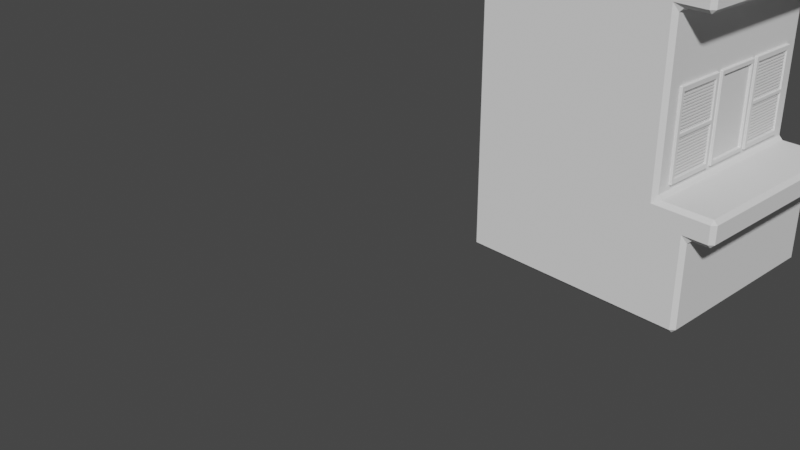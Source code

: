 # Source: villa.blend  (saved by Blender 2.93.21; exported with 4.5.12 LTS)
import bpy
from mathutils import Matrix  # noqa: F401  (used for matrix-valued properties, if any)

bpy.ops.wm.read_factory_settings(use_empty=True)
scene = bpy.context.scene
scene.name = 'Scene'

# ---- collections
col_collection = bpy.data.collections.new('Collection'); scene.collection.children.link(col_collection)

# ---- world
world_world = bpy.data.worlds.new('World'); scene.world = world_world
world_world.use_nodes = True; world_world.node_tree.nodes.clear()
_N = world_world.node_tree.nodes; _L = world_world.node_tree.links
n0 = _N.new('ShaderNodeOutputWorld'); n0.name = 'World Output'; n0.location = (300, 300)
n1 = _N.new('ShaderNodeBackground'); n1.name = 'Background'; n1.location = (10, 300)
n1.inputs[0].default_value = (0.05088, 0.05088, 0.05088, 1.0)
_L.new(n1.outputs[0], n0.inputs[0])
n0.is_active_output = True
world_world.color = (0.05088, 0.05088, 0.05088)
world_world.use_sun_shadow = False
world_world.sun_shadow_jitter_overblur = 0.0

# ---- cameras
cam_camera = bpy.data.cameras.new('Camera')
cam_camera.clip_end = 100.0
cam_camera.ortho_scale = 7.314

# ---- meshes
me_cube_002 = bpy.data.meshes.new('Cube.002')
me_cube_002.from_pydata([(-1.0, -1.0, -1.0), (-1.0, -1.0, 1.772), (-1.0, 1.0, -1.0), (-1.0, 1.0, 1.772), (1.0, -1.0, -1.0), (1.0, -1.0, 1.772), (1.0, 1.0, -1.0), (1.0, 1.0, 1.772), (-1.0, -1.0, 2.09), (-1.0, 1.0, 2.09), (1.0, -1.0, 2.09), (1.0, 1.0, 2.09), (-1.0, -1.0, 3.964), (-1.0, 1.0, 3.964), (1.0, -1.0, 3.964), (1.0, 1.0, 3.964), (-1.0, -1.0, 4.319), (-1.0, 1.0, 4.319), (1.0, -1.0, 4.319), (1.0, 1.0, 4.319), (-1.0, -1.0, 6.266), (-1.0, 1.0, 6.266), (1.0, -1.0, 6.266), (1.0, 1.0, 6.266), (-1.0, -1.0, 6.548), (-1.0, 1.0, 6.548), (1.0, -1.0, 6.548), (1.0, 1.0, 6.548), (-1.0, -1.0, 8.584), (-1.0, 1.0, 8.584), (1.0, -1.0, 8.584), (1.0, 1.0, 8.584), (-1.0, -1.0, 0.1607), (-1.0, 1.0, 0.1607), (1.0, 1.0, 0.1607), (1.0, -1.0, 0.1607), (-1.0, 1.0, -0.09393), (1.0, 1.0, -0.09393), (1.0, -1.0, -0.09393), (-1.0, -1.0, -0.09393), (1.32, 1.0, -0.09393), (1.32, 1.0, -1.0), (1.32, -1.0, -1.0), (1.32, 1.0, 1.772), (1.32, -1.0, 1.772), (1.32, -1.0, -0.09393), (1.32, 1.0, 2.09), (1.32, -1.0, 2.09), (1.32, 1.0, 3.964), (1.32, -1.0, 3.964), (1.32, 1.0, 4.319), (1.32, -1.0, 4.319), (1.32, 1.0, 6.266), (1.32, -1.0, 6.266), (1.32, 1.0, 6.548), (1.32, -1.0, 6.548), (1.32, 1.0, 0.1607), (1.32, -1.0, 0.1607), (1.572, 1.0, 0.1607), (1.572, -1.0, 0.1607), (1.572, 1.0, -0.09393), (1.572, -1.0, -0.09393)], [], [(32, 1, 3, 33), (33, 3, 7, 34), (34, 7, 5, 35), (35, 5, 1, 32), (2, 6, 4, 0), (38, 4, 42, 45), (8, 10, 14, 12), (3, 1, 8, 9), (1, 5, 10, 8), (7, 3, 9, 11), (15, 13, 17, 19), (11, 9, 13, 15), (10, 11, 15, 14), (9, 8, 12, 13), (18, 19, 23, 22), (7, 11, 46, 43), (13, 12, 16, 17), (12, 14, 18, 16), (20, 22, 26, 24), (17, 16, 20, 21), (16, 18, 22, 20), (19, 17, 21, 23), (26, 27, 31, 30), (23, 21, 25, 27), (22, 23, 52, 53), (21, 20, 24, 25), (31, 29, 28, 30), (25, 24, 28, 29), (24, 26, 30, 28), (27, 25, 29, 31), (38, 35, 32, 39), (5, 7, 43, 44), (36, 33, 34, 37), (39, 32, 33, 36), (0, 39, 36, 2), (2, 36, 37, 6), (19, 18, 51, 50), (4, 38, 39, 0), (44, 43, 46, 47), (49, 48, 50, 51), (53, 52, 54, 55), (56, 57, 59, 58), (41, 40, 45, 42), (27, 26, 55, 54), (10, 5, 44, 47), (37, 34, 56, 40), (35, 38, 45, 57), (15, 19, 50, 48), (26, 22, 53, 55), (18, 14, 49, 51), (34, 35, 57, 56), (6, 37, 40, 41), (23, 27, 54, 52), (11, 10, 47, 46), (4, 6, 41, 42), (14, 15, 48, 49), (60, 58, 59, 61), (45, 40, 60, 61), (40, 56, 58, 60), (57, 45, 61, 59)])
_uv = me_cube_002.uv_layers.new(name='UVMap')
_uv.uv.foreach_set('vector', [0.4797, 0.0, 0.625, 0.0, 0.625, 0.25, 0.4797, 0.25, 0.4797, 0.25, 0.625, 0.25, 0.625, 0.5, 0.4797, 0.5, 0.4797, 0.5, 0.625, 0.5, 0.625, 0.75, 0.4797, 0.75, 0.4797, 0.75, 0.625, 0.75, 0.625, 1.0, 0.4797, 1.0, 0.125, 0.5, 0.375, 0.5, 0.375, 0.75, 0.125, 0.75, 0.4567, 0.75, 0.375, 0.75, 0.375, 0.75, 0.4567, 0.75, 0.625, 1.0, 0.625, 0.75, 0.625, 0.75, 0.625, 1.0, 0.625, 0.25, 0.625, 0.0, 0.625, 0.0, 0.625, 0.25, 0.625, 1.0, 0.625, 0.75, 0.625, 0.75, 0.625, 1.0, 0.625, 0.5, 0.625, 0.25, 0.625, 0.25, 0.625, 0.5, 0.625, 0.5, 0.625, 0.25, 0.625, 0.25, 0.625, 0.5, 0.625, 0.5, 0.625, 0.25, 0.625, 0.25, 0.625, 0.5, 0.625, 0.75, 0.625, 0.5, 0.625, 0.5, 0.625, 0.75, 0.625, 0.25, 0.625, 0.0, 0.625, 0.0, 0.625, 0.25, 0.625, 0.75, 0.625, 0.5, 0.625, 0.5, 0.625, 0.75, 0.625, 0.5, 0.625, 0.5, 0.625, 0.5, 0.625, 0.5, 0.625, 0.25, 0.625, 0.0, 0.625, 0.0, 0.625, 0.25, 0.625, 1.0, 0.625, 0.75, 0.625, 0.75, 0.625, 1.0, 0.625, 1.0, 0.625, 0.75, 0.625, 0.75, 0.625, 1.0, 0.625, 0.25, 0.625, 0.0, 0.625, 0.0, 0.625, 0.25, 0.625, 1.0, 0.625, 0.75, 0.625, 0.75, 0.625, 1.0, 0.625, 0.5, 0.625, 0.25, 0.625, 0.25, 0.625, 0.5, 0.625, 0.75, 0.625, 0.5, 0.625, 0.5, 0.625, 0.75, 0.625, 0.5, 0.625, 0.25, 0.625, 0.25, 0.625, 0.5, 0.625, 0.75, 0.625, 0.5, 0.625, 0.5, 0.625, 0.75, 0.625, 0.25, 0.625, 0.0, 0.625, 0.0, 0.625, 0.25, 0.625, 0.5, 0.875, 0.5, 0.875, 0.75, 0.625, 0.75, 0.625, 0.25, 0.625, 0.0, 0.625, 0.0, 0.625, 0.25, 0.625, 1.0, 0.625, 0.75, 0.625, 0.75, 0.625, 1.0, 0.625, 0.5, 0.625, 0.25, 0.625, 0.25, 0.625, 0.5, 0.4567, 0.75, 0.4797, 0.75, 0.4797, 1.0, 0.4567, 1.0, 0.625, 0.75, 0.625, 0.5, 0.625, 0.5, 0.625, 0.75, 0.4567, 0.25, 0.4797, 0.25, 0.4797, 0.5, 0.4567, 0.5, 0.4567, 0.0, 0.4797, 0.0, 0.4797, 0.25, 0.4567, 0.25, 0.375, 0.0, 0.4567, 0.0, 0.4567, 0.25, 0.375, 0.25, 0.375, 0.25, 0.4567, 0.25, 0.4567, 0.5, 0.375, 0.5, 0.625, 0.5, 0.625, 0.75, 0.625, 0.75, 0.625, 0.5, 0.375, 0.75, 0.4567, 0.75, 0.4567, 1.0, 0.375, 1.0, 0.625, 0.75, 0.625, 0.5, 0.625, 0.5, 0.625, 0.75, 0.625, 0.75, 0.625, 0.5, 0.625, 0.5, 0.625, 0.75, 0.625, 0.75, 0.625, 0.5, 0.625, 0.5, 0.625, 0.75, 0.4797, 0.5, 0.4797, 0.75, 0.4797, 0.75, 0.4797, 0.5, 0.375, 0.5, 0.4567, 0.5, 0.4567, 0.75, 0.375, 0.75, 0.625, 0.5, 0.625, 0.75, 0.625, 0.75, 0.625, 0.5, 0.625, 0.75, 0.625, 0.75, 0.625, 0.75, 0.625, 0.75, 0.4567, 0.5, 0.4797, 0.5, 0.4797, 0.5, 0.4567, 0.5, 0.4797, 0.75, 0.4567, 0.75, 0.4567, 0.75, 0.4797, 0.75, 0.625, 0.5, 0.625, 0.5, 0.625, 0.5, 0.625, 0.5, 0.625, 0.75, 0.625, 0.75, 0.625, 0.75, 0.625, 0.75, 0.625, 0.75, 0.625, 0.75, 0.625, 0.75, 0.625, 0.75, 0.4797, 0.5, 0.4797, 0.75, 0.4797, 0.75, 0.4797, 0.5, 0.375, 0.5, 0.4567, 0.5, 0.4567, 0.5, 0.375, 0.5, 0.625, 0.5, 0.625, 0.5, 0.625, 0.5, 0.625, 0.5, 0.625, 0.5, 0.625, 0.75, 0.625, 0.75, 0.625, 0.5, 0.375, 0.75, 0.375, 0.5, 0.375, 0.5, 0.375, 0.75, 0.625, 0.75, 0.625, 0.5, 0.625, 0.5, 0.625, 0.75, 0.4567, 0.5, 0.4797, 0.5, 0.4797, 0.75, 0.4567, 0.75, 0.4567, 0.75, 0.4567, 0.5, 0.4567, 0.5, 0.4567, 0.75, 0.4567, 0.5, 0.4797, 0.5, 0.4797, 0.5, 0.4567, 0.5, 0.4797, 0.75, 0.4567, 0.75, 0.4567, 0.75, 0.4797, 0.75])
me_cube_002.use_remesh_fix_poles = True
me_cube_002.use_remesh_preserve_attributes = False
me_cube_002.update()
me_plane_001 = bpy.data.meshes.new('Plane.001')
me_plane_001.from_pydata([(-1.066, -0.7308, -0.004682), (0.7443, -0.7308, -0.004682), (-1.066, 0.8734, -0.004682), (0.7443, 0.8734, -0.004682), (-0.954, 0.7612, -0.004682), (-0.954, -0.6186, -0.004682), (0.6321, -0.6186, -0.004682), (0.6321, 0.7612, -0.004682), (-0.2066, -0.6186, -0.004682), (-0.2066, 0.7612, -0.004682), (-0.213, -0.7308, -0.004682), (-0.213, 0.8734, -0.004682), (-0.1241, -0.6186, -0.004682), (-0.1188, -0.7308, -0.004682), (-0.1241, 0.7612, -0.004682), (-0.1188, 0.8734, -0.004682), (-0.954, 0.7612, -0.07006), (-0.954, -0.6186, -0.07006), (-0.1241, -0.6186, -0.07006), (0.6321, -0.6186, -0.07006), (0.6321, 0.7612, -0.07006), (-0.2066, 0.7612, -0.07006), (-0.2066, -0.6186, -0.07006), (-0.1241, 0.7612, -0.07006), (-1.066, -0.7308, -0.09512), (0.7443, -0.7308, -0.09512), (-1.066, 0.8734, -0.09512), (0.7443, 0.8734, -0.09512), (-0.213, -0.7308, -0.09512), (-0.213, 0.8734, -0.09512), (-0.1188, -0.7308, -0.09512), (-0.1188, 0.8734, -0.09512)], [], [(8, 9, 21, 22), (5, 4, 2, 0), (8, 5, 0, 10), (7, 6, 1, 3), (14, 7, 3, 15), (4, 9, 11, 2), (12, 8, 10, 13), (4, 5, 17, 16), (6, 12, 13, 1), (9, 14, 15, 11), (8, 12, 14, 9), (18, 19, 20, 23), (17, 22, 21, 16), (14, 12, 18, 23), (9, 4, 16, 21), (5, 8, 22, 17), (12, 6, 19, 18), (7, 14, 23, 20), (6, 7, 20, 19), (15, 3, 27, 31), (13, 10, 28, 30), (2, 11, 29, 26), (1, 13, 30, 25), (10, 0, 24, 28), (3, 1, 25, 27), (11, 15, 31, 29), (0, 2, 26, 24), (26, 29, 31, 27, 25, 30, 28, 24)])
_uv = me_plane_001.uv_layers.new(name='UVMap')
_uv.uv.foreach_set('vector', [0.4748, 0.06995, 0.4748, 0.9301, 0.4748, 0.9301, 0.4748, 0.06995, 0.06198, 0.06995, 0.06198, 0.9301, 0.0, 1.0, 0.0, 0.0, 0.4748, 0.06995, 0.06198, 0.06995, 0.0, 0.0, 0.4712, 0.0, 0.938, 0.9301, 0.938, 0.06995, 1.0, 0.0, 1.0, 1.0, 0.5204, 0.9301, 0.938, 0.9301, 1.0, 1.0, 0.5233, 1.0, 0.06198, 0.9301, 0.4748, 0.9301, 0.4712, 1.0, 0.0, 1.0, 0.5204, 0.06995, 0.4748, 0.06995, 0.4712, 0.0, 0.5233, 0.0, 0.06198, 0.9301, 0.06198, 0.06995, 0.06198, 0.06995, 0.06198, 0.9301, 0.938, 0.06995, 0.5204, 0.06995, 0.5233, 0.0, 1.0, 0.0, 0.4748, 0.9301, 0.5204, 0.9301, 0.5233, 1.0, 0.4712, 1.0, 0.4748, 0.06995, 0.5204, 0.06995, 0.5204, 0.9301, 0.4748, 0.9301, 0.5204, 0.06995, 0.938, 0.06995, 0.938, 0.9301, 0.5204, 0.9301, 0.06198, 0.06995, 0.4748, 0.06995, 0.4748, 0.9301, 0.06198, 0.9301, 0.5204, 0.9301, 0.5204, 0.06995, 0.5204, 0.06995, 0.5204, 0.9301, 0.4748, 0.9301, 0.06198, 0.9301, 0.06198, 0.9301, 0.4748, 0.9301, 0.06198, 0.06995, 0.4748, 0.06995, 0.4748, 0.06995, 0.06198, 0.06995, 0.5204, 0.06995, 0.938, 0.06995, 0.938, 0.06995, 0.5204, 0.06995, 0.938, 0.9301, 0.5204, 0.9301, 0.5204, 0.9301, 0.938, 0.9301, 0.938, 0.06995, 0.938, 0.9301, 0.938, 0.9301, 0.938, 0.06995, 0.5233, 1.0, 1.0, 1.0, 1.0, 1.0, 0.5233, 1.0, 0.5233, 0.0, 0.4712, 0.0, 0.4712, 0.0, 0.5233, 0.0, 0.0, 1.0, 0.4712, 1.0, 0.4712, 1.0, 0.0, 1.0, 1.0, 0.0, 0.5233, 0.0, 0.5233, 0.0, 1.0, 0.0, 0.4712, 0.0, 0.0, 0.0, 0.0, 0.0, 0.4712, 0.0, 1.0, 1.0, 1.0, 0.0, 1.0, 0.0, 1.0, 1.0, 0.4712, 1.0, 0.5233, 1.0, 0.5233, 1.0, 0.4712, 1.0, 0.0, 0.0, 0.0, 1.0, 0.0, 1.0, 0.0, 0.0, 0.0, 1.0, 0.4712, 1.0, 0.5233, 1.0, 1.0, 1.0, 1.0, 0.0, 0.5233, 0.0, 0.4712, 0.0, 0.0, 0.0])
me_plane_001.use_remesh_fix_poles = True
me_plane_001.use_remesh_preserve_attributes = False
me_plane_001.update()
me_cube_006 = bpy.data.meshes.new('Cube.006')
me_cube_006.from_pydata([(-1.0, -1.0, -50.0), (-1.0, -1.0, -48.0), (-1.0, 1.0, -50.0), (-1.0, 1.0, -48.0), (1.0, -1.0, -50.0), (1.0, -1.0, -48.0), (1.0, 1.0, -50.0), (1.0, 1.0, -48.0)], [], [(0, 1, 3, 2), (2, 3, 7, 6), (6, 7, 5, 4), (4, 5, 1, 0), (2, 6, 4, 0), (7, 3, 1, 5)])
_uv = me_cube_006.uv_layers.new(name='UVMap')
_uv.uv.foreach_set('vector', [0.375, 0.0, 0.625, 0.0, 0.625, 0.25, 0.375, 0.25, 0.375, 0.25, 0.625, 0.25, 0.625, 0.5, 0.375, 0.5, 0.375, 0.5, 0.625, 0.5, 0.625, 0.75, 0.375, 0.75, 0.375, 0.75, 0.625, 0.75, 0.625, 1.0, 0.375, 1.0, 0.125, 0.5, 0.375, 0.5, 0.375, 0.75, 0.125, 0.75, 0.625, 0.5, 0.875, 0.5, 0.875, 0.75, 0.625, 0.75])
me_cube_006.use_remesh_fix_poles = True
me_cube_006.use_remesh_preserve_attributes = False
me_cube_006.update()
me_plane_002 = bpy.data.meshes.new('Plane.002')
me_plane_002.from_pydata([(-0.972, 1.228, -0.004682), (0.6501, 1.228, -0.004682), (-1.066, 1.134, -0.09512), (0.7443, 1.134, -0.09512), (-0.972, 2.519, -0.004682), (0.6501, 2.519, -0.004682), (-1.066, 2.613, -0.09512), (0.7443, 2.613, -0.09512), (0.7443, 1.134, -0.004682), (-1.066, 1.134, -0.004682), (0.7443, 2.613, -0.004682), (-1.066, 2.613, -0.004682), (0.6501, 1.228, -0.05379), (-0.972, 1.228, -0.05379), (0.6501, 2.519, -0.05379), (-0.972, 2.519, -0.05379)], [], [(2, 3, 8, 9), (1, 5, 14, 12), (8, 3, 7, 10), (2, 6, 7, 3), (2, 9, 11, 6), (11, 10, 7, 6), (1, 0, 9, 8), (4, 5, 10, 11), (5, 1, 8, 10), (0, 4, 11, 9), (13, 12, 14, 15), (0, 1, 12, 13), (4, 0, 13, 15), (5, 4, 15, 14)])
_uv = me_plane_002.uv_layers.new(name='UVMap')
_uv.uv.foreach_set('vector', [0.0, 1.0, 1.0, 1.0, 1.0, 1.0, 0.0, 1.0, 0.948, 1.0, 0.948, 1.0, 0.948, 1.0, 0.948, 1.0, 1.0, 1.0, 1.0, 1.0, 1.0, 1.0, 1.0, 1.0, 0.0, 1.0, 0.0, 1.0, 1.0, 1.0, 1.0, 1.0, 0.0, 1.0, 0.0, 1.0, 0.0, 1.0, 0.0, 1.0, 0.0, 1.0, 1.0, 1.0, 1.0, 1.0, 0.0, 1.0, 0.948, 1.0, 0.052, 1.0, 0.0, 1.0, 1.0, 1.0, 0.052, 1.0, 0.948, 1.0, 1.0, 1.0, 0.0, 1.0, 0.948, 1.0, 0.948, 1.0, 1.0, 1.0, 1.0, 1.0, 0.052, 1.0, 0.052, 1.0, 0.0, 1.0, 0.0, 1.0, 0.052, 1.0, 0.948, 1.0, 0.948, 1.0, 0.052, 1.0, 0.052, 1.0, 0.948, 1.0, 0.948, 1.0, 0.052, 1.0, 0.052, 1.0, 0.052, 1.0, 0.052, 1.0, 0.052, 1.0, 0.948, 1.0, 0.052, 1.0, 0.052, 1.0, 0.948, 1.0])
me_plane_002.use_remesh_fix_poles = True
me_plane_002.use_remesh_preserve_attributes = False
me_plane_002.update()
me_plane_004 = bpy.data.meshes.new('Plane.004')
me_plane_004.from_pydata([(-1.066, -0.7308, -0.004682), (0.7443, -0.7308, -0.004682), (-1.066, 0.8734, -0.004682), (0.7443, 0.8734, -0.004682), (-0.954, 0.7612, -0.004682), (-0.954, -0.6186, -0.004682), (0.6321, -0.6186, -0.004682), (0.6321, 0.7612, -0.004682), (-0.2066, -0.6186, -0.004682), (-0.2066, 0.7612, -0.004682), (-0.213, -0.7308, -0.004682), (-0.213, 0.8734, -0.004682), (-0.1241, -0.6186, -0.004682), (-0.1188, -0.7308, -0.004682), (-0.1241, 0.7612, -0.004682), (-0.1188, 0.8734, -0.004682), (-0.954, 0.7612, -0.07006), (-0.954, -0.6186, -0.07006), (-0.1241, -0.6186, -0.07006), (0.6321, -0.6186, -0.07006), (0.6321, 0.7612, -0.07006), (-0.2066, 0.7612, -0.07006), (-0.2066, -0.6186, -0.07006), (-0.1241, 0.7612, -0.07006), (-1.066, -0.7308, -0.09512), (0.7443, -0.7308, -0.09512), (-1.066, 0.8734, -0.09512), (0.7443, 0.8734, -0.09512), (-0.213, -0.7308, -0.09512), (-0.213, 0.8734, -0.09512), (-0.1188, -0.7308, -0.09512), (-0.1188, 0.8734, -0.09512)], [], [(8, 9, 21, 22), (5, 4, 2, 0), (8, 5, 0, 10), (7, 6, 1, 3), (14, 7, 3, 15), (4, 9, 11, 2), (12, 8, 10, 13), (4, 5, 17, 16), (6, 12, 13, 1), (9, 14, 15, 11), (8, 12, 14, 9), (18, 19, 20, 23), (17, 22, 21, 16), (14, 12, 18, 23), (9, 4, 16, 21), (5, 8, 22, 17), (12, 6, 19, 18), (7, 14, 23, 20), (6, 7, 20, 19), (15, 3, 27, 31), (13, 10, 28, 30), (2, 11, 29, 26), (1, 13, 30, 25), (10, 0, 24, 28), (3, 1, 25, 27), (11, 15, 31, 29), (0, 2, 26, 24), (26, 29, 31, 27, 25, 30, 28, 24)])
_uv = me_plane_004.uv_layers.new(name='UVMap')
_uv.uv.foreach_set('vector', [0.4748, 0.06995, 0.4748, 0.9301, 0.4748, 0.9301, 0.4748, 0.06995, 0.06198, 0.06995, 0.06198, 0.9301, 0.0, 1.0, 0.0, 0.0, 0.4748, 0.06995, 0.06198, 0.06995, 0.0, 0.0, 0.4712, 0.0, 0.938, 0.9301, 0.938, 0.06995, 1.0, 0.0, 1.0, 1.0, 0.5204, 0.9301, 0.938, 0.9301, 1.0, 1.0, 0.5233, 1.0, 0.06198, 0.9301, 0.4748, 0.9301, 0.4712, 1.0, 0.0, 1.0, 0.5204, 0.06995, 0.4748, 0.06995, 0.4712, 0.0, 0.5233, 0.0, 0.06198, 0.9301, 0.06198, 0.06995, 0.06198, 0.06995, 0.06198, 0.9301, 0.938, 0.06995, 0.5204, 0.06995, 0.5233, 0.0, 1.0, 0.0, 0.4748, 0.9301, 0.5204, 0.9301, 0.5233, 1.0, 0.4712, 1.0, 0.4748, 0.06995, 0.5204, 0.06995, 0.5204, 0.9301, 0.4748, 0.9301, 0.5204, 0.06995, 0.938, 0.06995, 0.938, 0.9301, 0.5204, 0.9301, 0.06198, 0.06995, 0.4748, 0.06995, 0.4748, 0.9301, 0.06198, 0.9301, 0.5204, 0.9301, 0.5204, 0.06995, 0.5204, 0.06995, 0.5204, 0.9301, 0.4748, 0.9301, 0.06198, 0.9301, 0.06198, 0.9301, 0.4748, 0.9301, 0.06198, 0.06995, 0.4748, 0.06995, 0.4748, 0.06995, 0.06198, 0.06995, 0.5204, 0.06995, 0.938, 0.06995, 0.938, 0.06995, 0.5204, 0.06995, 0.938, 0.9301, 0.5204, 0.9301, 0.5204, 0.9301, 0.938, 0.9301, 0.938, 0.06995, 0.938, 0.9301, 0.938, 0.9301, 0.938, 0.06995, 0.5233, 1.0, 1.0, 1.0, 1.0, 1.0, 0.5233, 1.0, 0.5233, 0.0, 0.4712, 0.0, 0.4712, 0.0, 0.5233, 0.0, 0.0, 1.0, 0.4712, 1.0, 0.4712, 1.0, 0.0, 1.0, 1.0, 0.0, 0.5233, 0.0, 0.5233, 0.0, 1.0, 0.0, 0.4712, 0.0, 0.0, 0.0, 0.0, 0.0, 0.4712, 0.0, 1.0, 1.0, 1.0, 0.0, 1.0, 0.0, 1.0, 1.0, 0.4712, 1.0, 0.5233, 1.0, 0.5233, 1.0, 0.4712, 1.0, 0.0, 0.0, 0.0, 1.0, 0.0, 1.0, 0.0, 0.0, 0.0, 1.0, 0.4712, 1.0, 0.5233, 1.0, 1.0, 1.0, 1.0, 0.0, 0.5233, 0.0, 0.4712, 0.0, 0.0, 0.0])
me_plane_004.use_remesh_fix_poles = True
me_plane_004.use_remesh_preserve_attributes = False
me_plane_004.update()
me_cube_008 = bpy.data.meshes.new('Cube.008')
me_cube_008.from_pydata([(-1.0, -1.0, -50.0), (-1.0, -1.0, -48.0), (-1.0, 1.0, -50.0), (-1.0, 1.0, -48.0), (1.0, -1.0, -50.0), (1.0, -1.0, -48.0), (1.0, 1.0, -50.0), (1.0, 1.0, -48.0)], [], [(0, 1, 3, 2), (2, 3, 7, 6), (6, 7, 5, 4), (4, 5, 1, 0), (2, 6, 4, 0), (7, 3, 1, 5)])
_uv = me_cube_008.uv_layers.new(name='UVMap')
_uv.uv.foreach_set('vector', [0.375, 0.0, 0.625, 0.0, 0.625, 0.25, 0.375, 0.25, 0.375, 0.25, 0.625, 0.25, 0.625, 0.5, 0.375, 0.5, 0.375, 0.5, 0.625, 0.5, 0.625, 0.75, 0.375, 0.75, 0.375, 0.75, 0.625, 0.75, 0.625, 1.0, 0.375, 1.0, 0.125, 0.5, 0.375, 0.5, 0.375, 0.75, 0.125, 0.75, 0.625, 0.5, 0.875, 0.5, 0.875, 0.75, 0.625, 0.75])
me_cube_008.use_remesh_fix_poles = True
me_cube_008.use_remesh_preserve_attributes = False
me_cube_008.update()
me_cube_011 = bpy.data.meshes.new('Cube.011')
me_cube_011.from_pydata([(-1.0, -1.0, -50.0), (-1.0, -1.0, -48.0), (-1.0, 1.0, -50.0), (-1.0, 1.0, -48.0), (1.0, -1.0, -50.0), (1.0, -1.0, -48.0), (1.0, 1.0, -50.0), (1.0, 1.0, -48.0)], [], [(0, 1, 3, 2), (2, 3, 7, 6), (6, 7, 5, 4), (4, 5, 1, 0), (2, 6, 4, 0), (7, 3, 1, 5)])
_uv = me_cube_011.uv_layers.new(name='UVMap')
_uv.uv.foreach_set('vector', [0.375, 0.0, 0.625, 0.0, 0.625, 0.25, 0.375, 0.25, 0.375, 0.25, 0.625, 0.25, 0.625, 0.5, 0.375, 0.5, 0.375, 0.5, 0.625, 0.5, 0.625, 0.75, 0.375, 0.75, 0.375, 0.75, 0.625, 0.75, 0.625, 1.0, 0.375, 1.0, 0.125, 0.5, 0.375, 0.5, 0.375, 0.75, 0.125, 0.75, 0.625, 0.5, 0.875, 0.5, 0.875, 0.75, 0.625, 0.75])
me_cube_011.use_remesh_fix_poles = True
me_cube_011.use_remesh_preserve_attributes = False
me_cube_011.update()
me_cube_010 = bpy.data.meshes.new('Cube.010')
me_cube_010.from_pydata([(-1.0, -1.0, -50.0), (-1.0, -1.0, -48.0), (-1.0, 1.0, -50.0), (-1.0, 1.0, -48.0), (1.0, -1.0, -50.0), (1.0, -1.0, -48.0), (1.0, 1.0, -50.0), (1.0, 1.0, -48.0)], [], [(0, 1, 3, 2), (2, 3, 7, 6), (6, 7, 5, 4), (4, 5, 1, 0), (2, 6, 4, 0), (7, 3, 1, 5)])
_uv = me_cube_010.uv_layers.new(name='UVMap')
_uv.uv.foreach_set('vector', [0.375, 0.0, 0.625, 0.0, 0.625, 0.25, 0.375, 0.25, 0.375, 0.25, 0.625, 0.25, 0.625, 0.5, 0.375, 0.5, 0.375, 0.5, 0.625, 0.5, 0.625, 0.75, 0.375, 0.75, 0.375, 0.75, 0.625, 0.75, 0.625, 1.0, 0.375, 1.0, 0.125, 0.5, 0.375, 0.5, 0.375, 0.75, 0.125, 0.75, 0.625, 0.5, 0.875, 0.5, 0.875, 0.75, 0.625, 0.75])
me_cube_010.use_remesh_fix_poles = True
me_cube_010.use_remesh_preserve_attributes = False
me_cube_010.update()
me_plane_008 = bpy.data.meshes.new('Plane.008')
me_plane_008.from_pydata([(-0.972, 1.228, -0.004682), (0.6501, 1.228, -0.004682), (-1.066, 1.134, -0.09512), (0.7443, 1.134, -0.09512), (-0.972, 2.519, -0.004682), (0.6501, 2.519, -0.004682), (-1.066, 2.613, -0.09512), (0.7443, 2.613, -0.09512), (0.7443, 1.134, -0.004682), (-1.066, 1.134, -0.004682), (0.7443, 2.613, -0.004682), (-1.066, 2.613, -0.004682), (0.6501, 1.228, -0.05379), (-0.972, 1.228, -0.05379), (0.6501, 2.519, -0.05379), (-0.972, 2.519, -0.05379)], [], [(2, 3, 8, 9), (1, 5, 14, 12), (8, 3, 7, 10), (2, 6, 7, 3), (2, 9, 11, 6), (11, 10, 7, 6), (1, 0, 9, 8), (4, 5, 10, 11), (5, 1, 8, 10), (0, 4, 11, 9), (13, 12, 14, 15), (0, 1, 12, 13), (4, 0, 13, 15), (5, 4, 15, 14)])
_uv = me_plane_008.uv_layers.new(name='UVMap')
_uv.uv.foreach_set('vector', [0.0, 1.0, 1.0, 1.0, 1.0, 1.0, 0.0, 1.0, 0.948, 1.0, 0.948, 1.0, 0.948, 1.0, 0.948, 1.0, 1.0, 1.0, 1.0, 1.0, 1.0, 1.0, 1.0, 1.0, 0.0, 1.0, 0.0, 1.0, 1.0, 1.0, 1.0, 1.0, 0.0, 1.0, 0.0, 1.0, 0.0, 1.0, 0.0, 1.0, 0.0, 1.0, 1.0, 1.0, 1.0, 1.0, 0.0, 1.0, 0.948, 1.0, 0.052, 1.0, 0.0, 1.0, 1.0, 1.0, 0.052, 1.0, 0.948, 1.0, 1.0, 1.0, 0.0, 1.0, 0.948, 1.0, 0.948, 1.0, 1.0, 1.0, 1.0, 1.0, 0.052, 1.0, 0.052, 1.0, 0.0, 1.0, 0.0, 1.0, 0.052, 1.0, 0.948, 1.0, 0.948, 1.0, 0.052, 1.0, 0.052, 1.0, 0.948, 1.0, 0.948, 1.0, 0.052, 1.0, 0.052, 1.0, 0.052, 1.0, 0.052, 1.0, 0.052, 1.0, 0.948, 1.0, 0.052, 1.0, 0.052, 1.0, 0.948, 1.0])
me_plane_008.use_remesh_fix_poles = True
me_plane_008.use_remesh_preserve_attributes = False
me_plane_008.update()
me_plane_007 = bpy.data.meshes.new('Plane.007')
me_plane_007.from_pydata([(-1.066, -0.7308, -0.004682), (0.7443, -0.7308, -0.004682), (-1.066, 0.8734, -0.004682), (0.7443, 0.8734, -0.004682), (-0.954, 0.7612, -0.004682), (-0.954, -0.6186, -0.004682), (0.6321, -0.6186, -0.004682), (0.6321, 0.7612, -0.004682), (-0.2066, -0.6186, -0.004682), (-0.2066, 0.7612, -0.004682), (-0.213, -0.7308, -0.004682), (-0.213, 0.8734, -0.004682), (-0.1241, -0.6186, -0.004682), (-0.1188, -0.7308, -0.004682), (-0.1241, 0.7612, -0.004682), (-0.1188, 0.8734, -0.004682), (-0.954, 0.7612, -0.07006), (-0.954, -0.6186, -0.07006), (-0.1241, -0.6186, -0.07006), (0.6321, -0.6186, -0.07006), (0.6321, 0.7612, -0.07006), (-0.2066, 0.7612, -0.07006), (-0.2066, -0.6186, -0.07006), (-0.1241, 0.7612, -0.07006), (-1.066, -0.7308, -0.09512), (0.7443, -0.7308, -0.09512), (-1.066, 0.8734, -0.09512), (0.7443, 0.8734, -0.09512), (-0.213, -0.7308, -0.09512), (-0.213, 0.8734, -0.09512), (-0.1188, -0.7308, -0.09512), (-0.1188, 0.8734, -0.09512)], [], [(8, 9, 21, 22), (5, 4, 2, 0), (8, 5, 0, 10), (7, 6, 1, 3), (14, 7, 3, 15), (4, 9, 11, 2), (12, 8, 10, 13), (4, 5, 17, 16), (6, 12, 13, 1), (9, 14, 15, 11), (8, 12, 14, 9), (18, 19, 20, 23), (17, 22, 21, 16), (14, 12, 18, 23), (9, 4, 16, 21), (5, 8, 22, 17), (12, 6, 19, 18), (7, 14, 23, 20), (6, 7, 20, 19), (15, 3, 27, 31), (13, 10, 28, 30), (2, 11, 29, 26), (1, 13, 30, 25), (10, 0, 24, 28), (3, 1, 25, 27), (11, 15, 31, 29), (0, 2, 26, 24), (26, 29, 31, 27, 25, 30, 28, 24)])
_uv = me_plane_007.uv_layers.new(name='UVMap')
_uv.uv.foreach_set('vector', [0.4748, 0.06995, 0.4748, 0.9301, 0.4748, 0.9301, 0.4748, 0.06995, 0.06198, 0.06995, 0.06198, 0.9301, 0.0, 1.0, 0.0, 0.0, 0.4748, 0.06995, 0.06198, 0.06995, 0.0, 0.0, 0.4712, 0.0, 0.938, 0.9301, 0.938, 0.06995, 1.0, 0.0, 1.0, 1.0, 0.5204, 0.9301, 0.938, 0.9301, 1.0, 1.0, 0.5233, 1.0, 0.06198, 0.9301, 0.4748, 0.9301, 0.4712, 1.0, 0.0, 1.0, 0.5204, 0.06995, 0.4748, 0.06995, 0.4712, 0.0, 0.5233, 0.0, 0.06198, 0.9301, 0.06198, 0.06995, 0.06198, 0.06995, 0.06198, 0.9301, 0.938, 0.06995, 0.5204, 0.06995, 0.5233, 0.0, 1.0, 0.0, 0.4748, 0.9301, 0.5204, 0.9301, 0.5233, 1.0, 0.4712, 1.0, 0.4748, 0.06995, 0.5204, 0.06995, 0.5204, 0.9301, 0.4748, 0.9301, 0.5204, 0.06995, 0.938, 0.06995, 0.938, 0.9301, 0.5204, 0.9301, 0.06198, 0.06995, 0.4748, 0.06995, 0.4748, 0.9301, 0.06198, 0.9301, 0.5204, 0.9301, 0.5204, 0.06995, 0.5204, 0.06995, 0.5204, 0.9301, 0.4748, 0.9301, 0.06198, 0.9301, 0.06198, 0.9301, 0.4748, 0.9301, 0.06198, 0.06995, 0.4748, 0.06995, 0.4748, 0.06995, 0.06198, 0.06995, 0.5204, 0.06995, 0.938, 0.06995, 0.938, 0.06995, 0.5204, 0.06995, 0.938, 0.9301, 0.5204, 0.9301, 0.5204, 0.9301, 0.938, 0.9301, 0.938, 0.06995, 0.938, 0.9301, 0.938, 0.9301, 0.938, 0.06995, 0.5233, 1.0, 1.0, 1.0, 1.0, 1.0, 0.5233, 1.0, 0.5233, 0.0, 0.4712, 0.0, 0.4712, 0.0, 0.5233, 0.0, 0.0, 1.0, 0.4712, 1.0, 0.4712, 1.0, 0.0, 1.0, 1.0, 0.0, 0.5233, 0.0, 0.5233, 0.0, 1.0, 0.0, 0.4712, 0.0, 0.0, 0.0, 0.0, 0.0, 0.4712, 0.0, 1.0, 1.0, 1.0, 0.0, 1.0, 0.0, 1.0, 1.0, 0.4712, 1.0, 0.5233, 1.0, 0.5233, 1.0, 0.4712, 1.0, 0.0, 0.0, 0.0, 1.0, 0.0, 1.0, 0.0, 0.0, 0.0, 1.0, 0.4712, 1.0, 0.5233, 1.0, 1.0, 1.0, 1.0, 0.0, 0.5233, 0.0, 0.4712, 0.0, 0.0, 0.0])
me_plane_007.use_remesh_fix_poles = True
me_plane_007.use_remesh_preserve_attributes = False
me_plane_007.update()
me_plane_006 = bpy.data.meshes.new('Plane.006')
me_plane_006.from_pydata([(-1.066, -0.7308, -0.004682), (0.7443, -0.7308, -0.004682), (-1.066, 0.8734, -0.004682), (0.7443, 0.8734, -0.004682), (-0.954, 0.7612, -0.004682), (-0.954, -0.6186, -0.004682), (0.6321, -0.6186, -0.004682), (0.6321, 0.7612, -0.004682), (-0.2066, -0.6186, -0.004682), (-0.2066, 0.7612, -0.004682), (-0.213, -0.7308, -0.004682), (-0.213, 0.8734, -0.004682), (-0.1241, -0.6186, -0.004682), (-0.1188, -0.7308, -0.004682), (-0.1241, 0.7612, -0.004682), (-0.1188, 0.8734, -0.004682), (-0.954, 0.7612, -0.07006), (-0.954, -0.6186, -0.07006), (-0.1241, -0.6186, -0.07006), (0.6321, -0.6186, -0.07006), (0.6321, 0.7612, -0.07006), (-0.2066, 0.7612, -0.07006), (-0.2066, -0.6186, -0.07006), (-0.1241, 0.7612, -0.07006), (-1.066, -0.7308, -0.09512), (0.7443, -0.7308, -0.09512), (-1.066, 0.8734, -0.09512), (0.7443, 0.8734, -0.09512), (-0.213, -0.7308, -0.09512), (-0.213, 0.8734, -0.09512), (-0.1188, -0.7308, -0.09512), (-0.1188, 0.8734, -0.09512)], [], [(8, 9, 21, 22), (5, 4, 2, 0), (8, 5, 0, 10), (7, 6, 1, 3), (14, 7, 3, 15), (4, 9, 11, 2), (12, 8, 10, 13), (4, 5, 17, 16), (6, 12, 13, 1), (9, 14, 15, 11), (8, 12, 14, 9), (18, 19, 20, 23), (17, 22, 21, 16), (14, 12, 18, 23), (9, 4, 16, 21), (5, 8, 22, 17), (12, 6, 19, 18), (7, 14, 23, 20), (6, 7, 20, 19), (15, 3, 27, 31), (13, 10, 28, 30), (2, 11, 29, 26), (1, 13, 30, 25), (10, 0, 24, 28), (3, 1, 25, 27), (11, 15, 31, 29), (0, 2, 26, 24), (26, 29, 31, 27, 25, 30, 28, 24)])
_uv = me_plane_006.uv_layers.new(name='UVMap')
_uv.uv.foreach_set('vector', [0.4748, 0.06995, 0.4748, 0.9301, 0.4748, 0.9301, 0.4748, 0.06995, 0.06198, 0.06995, 0.06198, 0.9301, 0.0, 1.0, 0.0, 0.0, 0.4748, 0.06995, 0.06198, 0.06995, 0.0, 0.0, 0.4712, 0.0, 0.938, 0.9301, 0.938, 0.06995, 1.0, 0.0, 1.0, 1.0, 0.5204, 0.9301, 0.938, 0.9301, 1.0, 1.0, 0.5233, 1.0, 0.06198, 0.9301, 0.4748, 0.9301, 0.4712, 1.0, 0.0, 1.0, 0.5204, 0.06995, 0.4748, 0.06995, 0.4712, 0.0, 0.5233, 0.0, 0.06198, 0.9301, 0.06198, 0.06995, 0.06198, 0.06995, 0.06198, 0.9301, 0.938, 0.06995, 0.5204, 0.06995, 0.5233, 0.0, 1.0, 0.0, 0.4748, 0.9301, 0.5204, 0.9301, 0.5233, 1.0, 0.4712, 1.0, 0.4748, 0.06995, 0.5204, 0.06995, 0.5204, 0.9301, 0.4748, 0.9301, 0.5204, 0.06995, 0.938, 0.06995, 0.938, 0.9301, 0.5204, 0.9301, 0.06198, 0.06995, 0.4748, 0.06995, 0.4748, 0.9301, 0.06198, 0.9301, 0.5204, 0.9301, 0.5204, 0.06995, 0.5204, 0.06995, 0.5204, 0.9301, 0.4748, 0.9301, 0.06198, 0.9301, 0.06198, 0.9301, 0.4748, 0.9301, 0.06198, 0.06995, 0.4748, 0.06995, 0.4748, 0.06995, 0.06198, 0.06995, 0.5204, 0.06995, 0.938, 0.06995, 0.938, 0.06995, 0.5204, 0.06995, 0.938, 0.9301, 0.5204, 0.9301, 0.5204, 0.9301, 0.938, 0.9301, 0.938, 0.06995, 0.938, 0.9301, 0.938, 0.9301, 0.938, 0.06995, 0.5233, 1.0, 1.0, 1.0, 1.0, 1.0, 0.5233, 1.0, 0.5233, 0.0, 0.4712, 0.0, 0.4712, 0.0, 0.5233, 0.0, 0.0, 1.0, 0.4712, 1.0, 0.4712, 1.0, 0.0, 1.0, 1.0, 0.0, 0.5233, 0.0, 0.5233, 0.0, 1.0, 0.0, 0.4712, 0.0, 0.0, 0.0, 0.0, 0.0, 0.4712, 0.0, 1.0, 1.0, 1.0, 0.0, 1.0, 0.0, 1.0, 1.0, 0.4712, 1.0, 0.5233, 1.0, 0.5233, 1.0, 0.4712, 1.0, 0.0, 0.0, 0.0, 1.0, 0.0, 1.0, 0.0, 0.0, 0.0, 1.0, 0.4712, 1.0, 0.5233, 1.0, 1.0, 1.0, 1.0, 0.0, 0.5233, 0.0, 0.4712, 0.0, 0.0, 0.0])
me_plane_006.use_remesh_fix_poles = True
me_plane_006.use_remesh_preserve_attributes = False
me_plane_006.update()
me_cube_013 = bpy.data.meshes.new('Cube.013')
me_cube_013.from_pydata([(-1.0, -1.0, -50.0), (-1.0, -1.0, -48.0), (-1.0, 1.0, -50.0), (-1.0, 1.0, -48.0), (1.0, -1.0, -50.0), (1.0, -1.0, -48.0), (1.0, 1.0, -50.0), (1.0, 1.0, -48.0)], [], [(0, 1, 3, 2), (2, 3, 7, 6), (6, 7, 5, 4), (4, 5, 1, 0), (2, 6, 4, 0), (7, 3, 1, 5)])
_uv = me_cube_013.uv_layers.new(name='UVMap')
_uv.uv.foreach_set('vector', [0.375, 0.0, 0.625, 0.0, 0.625, 0.25, 0.375, 0.25, 0.375, 0.25, 0.625, 0.25, 0.625, 0.5, 0.375, 0.5, 0.375, 0.5, 0.625, 0.5, 0.625, 0.75, 0.375, 0.75, 0.375, 0.75, 0.625, 0.75, 0.625, 1.0, 0.375, 1.0, 0.125, 0.5, 0.375, 0.5, 0.375, 0.75, 0.125, 0.75, 0.625, 0.5, 0.875, 0.5, 0.875, 0.75, 0.625, 0.75])
me_cube_013.use_remesh_fix_poles = True
me_cube_013.use_remesh_preserve_attributes = False
me_cube_013.update()
me_cube_012 = bpy.data.meshes.new('Cube.012')
me_cube_012.from_pydata([(-1.0, -1.0, -50.0), (-1.0, -1.0, -48.0), (-1.0, 1.0, -50.0), (-1.0, 1.0, -48.0), (1.0, -1.0, -50.0), (1.0, -1.0, -48.0), (1.0, 1.0, -50.0), (1.0, 1.0, -48.0)], [], [(0, 1, 3, 2), (2, 3, 7, 6), (6, 7, 5, 4), (4, 5, 1, 0), (2, 6, 4, 0), (7, 3, 1, 5)])
_uv = me_cube_012.uv_layers.new(name='UVMap')
_uv.uv.foreach_set('vector', [0.375, 0.0, 0.625, 0.0, 0.625, 0.25, 0.375, 0.25, 0.375, 0.25, 0.625, 0.25, 0.625, 0.5, 0.375, 0.5, 0.375, 0.5, 0.625, 0.5, 0.625, 0.75, 0.375, 0.75, 0.375, 0.75, 0.625, 0.75, 0.625, 1.0, 0.375, 1.0, 0.125, 0.5, 0.375, 0.5, 0.375, 0.75, 0.125, 0.75, 0.625, 0.5, 0.875, 0.5, 0.875, 0.75, 0.625, 0.75])
me_cube_012.use_remesh_fix_poles = True
me_cube_012.use_remesh_preserve_attributes = False
me_cube_012.update()
me_plane_011 = bpy.data.meshes.new('Plane.011')
me_plane_011.from_pydata([(-0.972, 1.228, -0.004682), (0.6501, 1.228, -0.004682), (-1.066, 1.134, -0.09512), (0.7443, 1.134, -0.09512), (-0.972, 2.519, -0.004682), (0.6501, 2.519, -0.004682), (-1.066, 2.613, -0.09512), (0.7443, 2.613, -0.09512), (0.7443, 1.134, -0.004682), (-1.066, 1.134, -0.004682), (0.7443, 2.613, -0.004682), (-1.066, 2.613, -0.004682), (0.6501, 1.228, -0.05379), (-0.972, 1.228, -0.05379), (0.6501, 2.519, -0.05379), (-0.972, 2.519, -0.05379)], [], [(2, 3, 8, 9), (1, 5, 14, 12), (8, 3, 7, 10), (2, 6, 7, 3), (2, 9, 11, 6), (11, 10, 7, 6), (1, 0, 9, 8), (4, 5, 10, 11), (5, 1, 8, 10), (0, 4, 11, 9), (13, 12, 14, 15), (0, 1, 12, 13), (4, 0, 13, 15), (5, 4, 15, 14)])
_uv = me_plane_011.uv_layers.new(name='UVMap')
_uv.uv.foreach_set('vector', [0.0, 1.0, 1.0, 1.0, 1.0, 1.0, 0.0, 1.0, 0.948, 1.0, 0.948, 1.0, 0.948, 1.0, 0.948, 1.0, 1.0, 1.0, 1.0, 1.0, 1.0, 1.0, 1.0, 1.0, 0.0, 1.0, 0.0, 1.0, 1.0, 1.0, 1.0, 1.0, 0.0, 1.0, 0.0, 1.0, 0.0, 1.0, 0.0, 1.0, 0.0, 1.0, 1.0, 1.0, 1.0, 1.0, 0.0, 1.0, 0.948, 1.0, 0.052, 1.0, 0.0, 1.0, 1.0, 1.0, 0.052, 1.0, 0.948, 1.0, 1.0, 1.0, 0.0, 1.0, 0.948, 1.0, 0.948, 1.0, 1.0, 1.0, 1.0, 1.0, 0.052, 1.0, 0.052, 1.0, 0.0, 1.0, 0.0, 1.0, 0.052, 1.0, 0.948, 1.0, 0.948, 1.0, 0.052, 1.0, 0.052, 1.0, 0.948, 1.0, 0.948, 1.0, 0.052, 1.0, 0.052, 1.0, 0.052, 1.0, 0.052, 1.0, 0.052, 1.0, 0.948, 1.0, 0.052, 1.0, 0.052, 1.0, 0.948, 1.0])
me_plane_011.use_remesh_fix_poles = True
me_plane_011.use_remesh_preserve_attributes = False
me_plane_011.update()
me_plane_010 = bpy.data.meshes.new('Plane.010')
me_plane_010.from_pydata([(-1.066, -0.7308, -0.004682), (0.7443, -0.7308, -0.004682), (-1.066, 0.8734, -0.004682), (0.7443, 0.8734, -0.004682), (-0.954, 0.7612, -0.004682), (-0.954, -0.6186, -0.004682), (0.6321, -0.6186, -0.004682), (0.6321, 0.7612, -0.004682), (-0.2066, -0.6186, -0.004682), (-0.2066, 0.7612, -0.004682), (-0.213, -0.7308, -0.004682), (-0.213, 0.8734, -0.004682), (-0.1241, -0.6186, -0.004682), (-0.1188, -0.7308, -0.004682), (-0.1241, 0.7612, -0.004682), (-0.1188, 0.8734, -0.004682), (-0.954, 0.7612, -0.07006), (-0.954, -0.6186, -0.07006), (-0.1241, -0.6186, -0.07006), (0.6321, -0.6186, -0.07006), (0.6321, 0.7612, -0.07006), (-0.2066, 0.7612, -0.07006), (-0.2066, -0.6186, -0.07006), (-0.1241, 0.7612, -0.07006), (-1.066, -0.7308, -0.09512), (0.7443, -0.7308, -0.09512), (-1.066, 0.8734, -0.09512), (0.7443, 0.8734, -0.09512), (-0.213, -0.7308, -0.09512), (-0.213, 0.8734, -0.09512), (-0.1188, -0.7308, -0.09512), (-0.1188, 0.8734, -0.09512)], [], [(8, 9, 21, 22), (5, 4, 2, 0), (8, 5, 0, 10), (7, 6, 1, 3), (14, 7, 3, 15), (4, 9, 11, 2), (12, 8, 10, 13), (4, 5, 17, 16), (6, 12, 13, 1), (9, 14, 15, 11), (8, 12, 14, 9), (18, 19, 20, 23), (17, 22, 21, 16), (14, 12, 18, 23), (9, 4, 16, 21), (5, 8, 22, 17), (12, 6, 19, 18), (7, 14, 23, 20), (6, 7, 20, 19), (15, 3, 27, 31), (13, 10, 28, 30), (2, 11, 29, 26), (1, 13, 30, 25), (10, 0, 24, 28), (3, 1, 25, 27), (11, 15, 31, 29), (0, 2, 26, 24), (26, 29, 31, 27, 25, 30, 28, 24)])
_uv = me_plane_010.uv_layers.new(name='UVMap')
_uv.uv.foreach_set('vector', [0.4748, 0.06995, 0.4748, 0.9301, 0.4748, 0.9301, 0.4748, 0.06995, 0.06198, 0.06995, 0.06198, 0.9301, 0.0, 1.0, 0.0, 0.0, 0.4748, 0.06995, 0.06198, 0.06995, 0.0, 0.0, 0.4712, 0.0, 0.938, 0.9301, 0.938, 0.06995, 1.0, 0.0, 1.0, 1.0, 0.5204, 0.9301, 0.938, 0.9301, 1.0, 1.0, 0.5233, 1.0, 0.06198, 0.9301, 0.4748, 0.9301, 0.4712, 1.0, 0.0, 1.0, 0.5204, 0.06995, 0.4748, 0.06995, 0.4712, 0.0, 0.5233, 0.0, 0.06198, 0.9301, 0.06198, 0.06995, 0.06198, 0.06995, 0.06198, 0.9301, 0.938, 0.06995, 0.5204, 0.06995, 0.5233, 0.0, 1.0, 0.0, 0.4748, 0.9301, 0.5204, 0.9301, 0.5233, 1.0, 0.4712, 1.0, 0.4748, 0.06995, 0.5204, 0.06995, 0.5204, 0.9301, 0.4748, 0.9301, 0.5204, 0.06995, 0.938, 0.06995, 0.938, 0.9301, 0.5204, 0.9301, 0.06198, 0.06995, 0.4748, 0.06995, 0.4748, 0.9301, 0.06198, 0.9301, 0.5204, 0.9301, 0.5204, 0.06995, 0.5204, 0.06995, 0.5204, 0.9301, 0.4748, 0.9301, 0.06198, 0.9301, 0.06198, 0.9301, 0.4748, 0.9301, 0.06198, 0.06995, 0.4748, 0.06995, 0.4748, 0.06995, 0.06198, 0.06995, 0.5204, 0.06995, 0.938, 0.06995, 0.938, 0.06995, 0.5204, 0.06995, 0.938, 0.9301, 0.5204, 0.9301, 0.5204, 0.9301, 0.938, 0.9301, 0.938, 0.06995, 0.938, 0.9301, 0.938, 0.9301, 0.938, 0.06995, 0.5233, 1.0, 1.0, 1.0, 1.0, 1.0, 0.5233, 1.0, 0.5233, 0.0, 0.4712, 0.0, 0.4712, 0.0, 0.5233, 0.0, 0.0, 1.0, 0.4712, 1.0, 0.4712, 1.0, 0.0, 1.0, 1.0, 0.0, 0.5233, 0.0, 0.5233, 0.0, 1.0, 0.0, 0.4712, 0.0, 0.0, 0.0, 0.0, 0.0, 0.4712, 0.0, 1.0, 1.0, 1.0, 0.0, 1.0, 0.0, 1.0, 1.0, 0.4712, 1.0, 0.5233, 1.0, 0.5233, 1.0, 0.4712, 1.0, 0.0, 0.0, 0.0, 1.0, 0.0, 1.0, 0.0, 0.0, 0.0, 1.0, 0.4712, 1.0, 0.5233, 1.0, 1.0, 1.0, 1.0, 0.0, 0.5233, 0.0, 0.4712, 0.0, 0.0, 0.0])
me_plane_010.use_remesh_fix_poles = True
me_plane_010.use_remesh_preserve_attributes = False
me_plane_010.update()
me_plane_009 = bpy.data.meshes.new('Plane.009')
me_plane_009.from_pydata([(-1.066, -0.7308, -0.004682), (0.7443, -0.7308, -0.004682), (-1.066, 0.8734, -0.004682), (0.7443, 0.8734, -0.004682), (-0.954, 0.7612, -0.004682), (-0.954, -0.6186, -0.004682), (0.6321, -0.6186, -0.004682), (0.6321, 0.7612, -0.004682), (-0.2066, -0.6186, -0.004682), (-0.2066, 0.7612, -0.004682), (-0.213, -0.7308, -0.004682), (-0.213, 0.8734, -0.004682), (-0.1241, -0.6186, -0.004682), (-0.1188, -0.7308, -0.004682), (-0.1241, 0.7612, -0.004682), (-0.1188, 0.8734, -0.004682), (-0.954, 0.7612, -0.07006), (-0.954, -0.6186, -0.07006), (-0.1241, -0.6186, -0.07006), (0.6321, -0.6186, -0.07006), (0.6321, 0.7612, -0.07006), (-0.2066, 0.7612, -0.07006), (-0.2066, -0.6186, -0.07006), (-0.1241, 0.7612, -0.07006), (-1.066, -0.7308, -0.09512), (0.7443, -0.7308, -0.09512), (-1.066, 0.8734, -0.09512), (0.7443, 0.8734, -0.09512), (-0.213, -0.7308, -0.09512), (-0.213, 0.8734, -0.09512), (-0.1188, -0.7308, -0.09512), (-0.1188, 0.8734, -0.09512)], [], [(8, 9, 21, 22), (5, 4, 2, 0), (8, 5, 0, 10), (7, 6, 1, 3), (14, 7, 3, 15), (4, 9, 11, 2), (12, 8, 10, 13), (4, 5, 17, 16), (6, 12, 13, 1), (9, 14, 15, 11), (8, 12, 14, 9), (18, 19, 20, 23), (17, 22, 21, 16), (14, 12, 18, 23), (9, 4, 16, 21), (5, 8, 22, 17), (12, 6, 19, 18), (7, 14, 23, 20), (6, 7, 20, 19), (15, 3, 27, 31), (13, 10, 28, 30), (2, 11, 29, 26), (1, 13, 30, 25), (10, 0, 24, 28), (3, 1, 25, 27), (11, 15, 31, 29), (0, 2, 26, 24), (26, 29, 31, 27, 25, 30, 28, 24)])
_uv = me_plane_009.uv_layers.new(name='UVMap')
_uv.uv.foreach_set('vector', [0.4748, 0.06995, 0.4748, 0.9301, 0.4748, 0.9301, 0.4748, 0.06995, 0.06198, 0.06995, 0.06198, 0.9301, 0.0, 1.0, 0.0, 0.0, 0.4748, 0.06995, 0.06198, 0.06995, 0.0, 0.0, 0.4712, 0.0, 0.938, 0.9301, 0.938, 0.06995, 1.0, 0.0, 1.0, 1.0, 0.5204, 0.9301, 0.938, 0.9301, 1.0, 1.0, 0.5233, 1.0, 0.06198, 0.9301, 0.4748, 0.9301, 0.4712, 1.0, 0.0, 1.0, 0.5204, 0.06995, 0.4748, 0.06995, 0.4712, 0.0, 0.5233, 0.0, 0.06198, 0.9301, 0.06198, 0.06995, 0.06198, 0.06995, 0.06198, 0.9301, 0.938, 0.06995, 0.5204, 0.06995, 0.5233, 0.0, 1.0, 0.0, 0.4748, 0.9301, 0.5204, 0.9301, 0.5233, 1.0, 0.4712, 1.0, 0.4748, 0.06995, 0.5204, 0.06995, 0.5204, 0.9301, 0.4748, 0.9301, 0.5204, 0.06995, 0.938, 0.06995, 0.938, 0.9301, 0.5204, 0.9301, 0.06198, 0.06995, 0.4748, 0.06995, 0.4748, 0.9301, 0.06198, 0.9301, 0.5204, 0.9301, 0.5204, 0.06995, 0.5204, 0.06995, 0.5204, 0.9301, 0.4748, 0.9301, 0.06198, 0.9301, 0.06198, 0.9301, 0.4748, 0.9301, 0.06198, 0.06995, 0.4748, 0.06995, 0.4748, 0.06995, 0.06198, 0.06995, 0.5204, 0.06995, 0.938, 0.06995, 0.938, 0.06995, 0.5204, 0.06995, 0.938, 0.9301, 0.5204, 0.9301, 0.5204, 0.9301, 0.938, 0.9301, 0.938, 0.06995, 0.938, 0.9301, 0.938, 0.9301, 0.938, 0.06995, 0.5233, 1.0, 1.0, 1.0, 1.0, 1.0, 0.5233, 1.0, 0.5233, 0.0, 0.4712, 0.0, 0.4712, 0.0, 0.5233, 0.0, 0.0, 1.0, 0.4712, 1.0, 0.4712, 1.0, 0.0, 1.0, 1.0, 0.0, 0.5233, 0.0, 0.5233, 0.0, 1.0, 0.0, 0.4712, 0.0, 0.0, 0.0, 0.0, 0.0, 0.4712, 0.0, 1.0, 1.0, 1.0, 0.0, 1.0, 0.0, 1.0, 1.0, 0.4712, 1.0, 0.5233, 1.0, 0.5233, 1.0, 0.4712, 1.0, 0.0, 0.0, 0.0, 1.0, 0.0, 1.0, 0.0, 0.0, 0.0, 1.0, 0.4712, 1.0, 0.5233, 1.0, 1.0, 1.0, 1.0, 0.0, 0.5233, 0.0, 0.4712, 0.0, 0.0, 0.0])
me_plane_009.use_remesh_fix_poles = True
me_plane_009.use_remesh_preserve_attributes = False
me_plane_009.update()
me_cube_014 = bpy.data.meshes.new('Cube.014')
me_cube_014.from_pydata([(-1.0, -1.0, -50.0), (-1.0, -1.0, -48.0), (-1.0, 1.0, -50.0), (-1.0, 1.0, -48.0), (1.0, -1.0, -50.0), (1.0, -1.0, -48.0), (1.0, 1.0, -50.0), (1.0, 1.0, -48.0)], [], [(0, 1, 3, 2), (2, 3, 7, 6), (6, 7, 5, 4), (4, 5, 1, 0), (2, 6, 4, 0), (7, 3, 1, 5)])
_uv = me_cube_014.uv_layers.new(name='UVMap')
_uv.uv.foreach_set('vector', [0.375, 0.0, 0.625, 0.0, 0.625, 0.25, 0.375, 0.25, 0.375, 0.25, 0.625, 0.25, 0.625, 0.5, 0.375, 0.5, 0.375, 0.5, 0.625, 0.5, 0.625, 0.75, 0.375, 0.75, 0.375, 0.75, 0.625, 0.75, 0.625, 1.0, 0.375, 1.0, 0.125, 0.5, 0.375, 0.5, 0.375, 0.75, 0.125, 0.75, 0.625, 0.5, 0.875, 0.5, 0.875, 0.75, 0.625, 0.75])
me_cube_014.use_remesh_fix_poles = True
me_cube_014.use_remesh_preserve_attributes = False
me_cube_014.update()
me_cube_015 = bpy.data.meshes.new('Cube.015')
me_cube_015.from_pydata([(-1.0, -1.0, -50.0), (-1.0, -1.0, -48.0), (-1.0, 1.0, -50.0), (-1.0, 1.0, -48.0), (1.0, -1.0, -50.0), (1.0, -1.0, -48.0), (1.0, 1.0, -50.0), (1.0, 1.0, -48.0)], [], [(0, 1, 3, 2), (2, 3, 7, 6), (6, 7, 5, 4), (4, 5, 1, 0), (2, 6, 4, 0), (7, 3, 1, 5)])
_uv = me_cube_015.uv_layers.new(name='UVMap')
_uv.uv.foreach_set('vector', [0.375, 0.0, 0.625, 0.0, 0.625, 0.25, 0.375, 0.25, 0.375, 0.25, 0.625, 0.25, 0.625, 0.5, 0.375, 0.5, 0.375, 0.5, 0.625, 0.5, 0.625, 0.75, 0.375, 0.75, 0.375, 0.75, 0.625, 0.75, 0.625, 1.0, 0.375, 1.0, 0.125, 0.5, 0.375, 0.5, 0.375, 0.75, 0.125, 0.75, 0.625, 0.5, 0.875, 0.5, 0.875, 0.75, 0.625, 0.75])
me_cube_015.use_remesh_fix_poles = True
me_cube_015.use_remesh_preserve_attributes = False
me_cube_015.update()
me_plane_012 = bpy.data.meshes.new('Plane.012')
me_plane_012.from_pydata([(-0.972, 1.228, -0.004682), (0.6501, 1.228, -0.004682), (-1.066, 1.134, -0.09512), (0.7443, 1.134, -0.09512), (-0.972, 2.519, -0.004682), (0.6501, 2.519, -0.004682), (-1.066, 2.613, -0.09512), (0.7443, 2.613, -0.09512), (0.7443, 1.134, -0.004682), (-1.066, 1.134, -0.004682), (0.7443, 2.613, -0.004682), (-1.066, 2.613, -0.004682), (0.6501, 1.228, -0.05379), (-0.972, 1.228, -0.05379), (0.6501, 2.519, -0.05379), (-0.972, 2.519, -0.05379)], [], [(2, 3, 8, 9), (1, 5, 14, 12), (8, 3, 7, 10), (2, 6, 7, 3), (2, 9, 11, 6), (11, 10, 7, 6), (1, 0, 9, 8), (4, 5, 10, 11), (5, 1, 8, 10), (0, 4, 11, 9), (13, 12, 14, 15), (0, 1, 12, 13), (4, 0, 13, 15), (5, 4, 15, 14)])
_uv = me_plane_012.uv_layers.new(name='UVMap')
_uv.uv.foreach_set('vector', [0.0, 1.0, 1.0, 1.0, 1.0, 1.0, 0.0, 1.0, 0.948, 1.0, 0.948, 1.0, 0.948, 1.0, 0.948, 1.0, 1.0, 1.0, 1.0, 1.0, 1.0, 1.0, 1.0, 1.0, 0.0, 1.0, 0.0, 1.0, 1.0, 1.0, 1.0, 1.0, 0.0, 1.0, 0.0, 1.0, 0.0, 1.0, 0.0, 1.0, 0.0, 1.0, 1.0, 1.0, 1.0, 1.0, 0.0, 1.0, 0.948, 1.0, 0.052, 1.0, 0.0, 1.0, 1.0, 1.0, 0.052, 1.0, 0.948, 1.0, 1.0, 1.0, 0.0, 1.0, 0.948, 1.0, 0.948, 1.0, 1.0, 1.0, 1.0, 1.0, 0.052, 1.0, 0.052, 1.0, 0.0, 1.0, 0.0, 1.0, 0.052, 1.0, 0.948, 1.0, 0.948, 1.0, 0.052, 1.0, 0.052, 1.0, 0.948, 1.0, 0.948, 1.0, 0.052, 1.0, 0.052, 1.0, 0.052, 1.0, 0.052, 1.0, 0.052, 1.0, 0.948, 1.0, 0.052, 1.0, 0.052, 1.0, 0.948, 1.0])
me_plane_012.use_remesh_fix_poles = True
me_plane_012.use_remesh_preserve_attributes = False
me_plane_012.update()
me_plane_013 = bpy.data.meshes.new('Plane.013')
me_plane_013.from_pydata([(-1.066, -0.7308, -0.004682), (0.7443, -0.7308, -0.004682), (-1.066, 0.8734, -0.004682), (0.7443, 0.8734, -0.004682), (-0.954, 0.7612, -0.004682), (-0.954, -0.6186, -0.004682), (0.6321, -0.6186, -0.004682), (0.6321, 0.7612, -0.004682), (-0.2066, -0.6186, -0.004682), (-0.2066, 0.7612, -0.004682), (-0.213, -0.7308, -0.004682), (-0.213, 0.8734, -0.004682), (-0.1241, -0.6186, -0.004682), (-0.1188, -0.7308, -0.004682), (-0.1241, 0.7612, -0.004682), (-0.1188, 0.8734, -0.004682), (-0.954, 0.7612, -0.07006), (-0.954, -0.6186, -0.07006), (-0.1241, -0.6186, -0.07006), (0.6321, -0.6186, -0.07006), (0.6321, 0.7612, -0.07006), (-0.2066, 0.7612, -0.07006), (-0.2066, -0.6186, -0.07006), (-0.1241, 0.7612, -0.07006), (-1.066, -0.7308, -0.09512), (0.7443, -0.7308, -0.09512), (-1.066, 0.8734, -0.09512), (0.7443, 0.8734, -0.09512), (-0.213, -0.7308, -0.09512), (-0.213, 0.8734, -0.09512), (-0.1188, -0.7308, -0.09512), (-0.1188, 0.8734, -0.09512)], [], [(8, 9, 21, 22), (5, 4, 2, 0), (8, 5, 0, 10), (7, 6, 1, 3), (14, 7, 3, 15), (4, 9, 11, 2), (12, 8, 10, 13), (4, 5, 17, 16), (6, 12, 13, 1), (9, 14, 15, 11), (8, 12, 14, 9), (18, 19, 20, 23), (17, 22, 21, 16), (14, 12, 18, 23), (9, 4, 16, 21), (5, 8, 22, 17), (12, 6, 19, 18), (7, 14, 23, 20), (6, 7, 20, 19), (15, 3, 27, 31), (13, 10, 28, 30), (2, 11, 29, 26), (1, 13, 30, 25), (10, 0, 24, 28), (3, 1, 25, 27), (11, 15, 31, 29), (0, 2, 26, 24), (26, 29, 31, 27, 25, 30, 28, 24)])
_uv = me_plane_013.uv_layers.new(name='UVMap')
_uv.uv.foreach_set('vector', [0.4748, 0.06995, 0.4748, 0.9301, 0.4748, 0.9301, 0.4748, 0.06995, 0.06198, 0.06995, 0.06198, 0.9301, 0.0, 1.0, 0.0, 0.0, 0.4748, 0.06995, 0.06198, 0.06995, 0.0, 0.0, 0.4712, 0.0, 0.938, 0.9301, 0.938, 0.06995, 1.0, 0.0, 1.0, 1.0, 0.5204, 0.9301, 0.938, 0.9301, 1.0, 1.0, 0.5233, 1.0, 0.06198, 0.9301, 0.4748, 0.9301, 0.4712, 1.0, 0.0, 1.0, 0.5204, 0.06995, 0.4748, 0.06995, 0.4712, 0.0, 0.5233, 0.0, 0.06198, 0.9301, 0.06198, 0.06995, 0.06198, 0.06995, 0.06198, 0.9301, 0.938, 0.06995, 0.5204, 0.06995, 0.5233, 0.0, 1.0, 0.0, 0.4748, 0.9301, 0.5204, 0.9301, 0.5233, 1.0, 0.4712, 1.0, 0.4748, 0.06995, 0.5204, 0.06995, 0.5204, 0.9301, 0.4748, 0.9301, 0.5204, 0.06995, 0.938, 0.06995, 0.938, 0.9301, 0.5204, 0.9301, 0.06198, 0.06995, 0.4748, 0.06995, 0.4748, 0.9301, 0.06198, 0.9301, 0.5204, 0.9301, 0.5204, 0.06995, 0.5204, 0.06995, 0.5204, 0.9301, 0.4748, 0.9301, 0.06198, 0.9301, 0.06198, 0.9301, 0.4748, 0.9301, 0.06198, 0.06995, 0.4748, 0.06995, 0.4748, 0.06995, 0.06198, 0.06995, 0.5204, 0.06995, 0.938, 0.06995, 0.938, 0.06995, 0.5204, 0.06995, 0.938, 0.9301, 0.5204, 0.9301, 0.5204, 0.9301, 0.938, 0.9301, 0.938, 0.06995, 0.938, 0.9301, 0.938, 0.9301, 0.938, 0.06995, 0.5233, 1.0, 1.0, 1.0, 1.0, 1.0, 0.5233, 1.0, 0.5233, 0.0, 0.4712, 0.0, 0.4712, 0.0, 0.5233, 0.0, 0.0, 1.0, 0.4712, 1.0, 0.4712, 1.0, 0.0, 1.0, 1.0, 0.0, 0.5233, 0.0, 0.5233, 0.0, 1.0, 0.0, 0.4712, 0.0, 0.0, 0.0, 0.0, 0.0, 0.4712, 0.0, 1.0, 1.0, 1.0, 0.0, 1.0, 0.0, 1.0, 1.0, 0.4712, 1.0, 0.5233, 1.0, 0.5233, 1.0, 0.4712, 1.0, 0.0, 0.0, 0.0, 1.0, 0.0, 1.0, 0.0, 0.0, 0.0, 1.0, 0.4712, 1.0, 0.5233, 1.0, 1.0, 1.0, 1.0, 0.0, 0.5233, 0.0, 0.4712, 0.0, 0.0, 0.0])
me_plane_013.use_remesh_fix_poles = True
me_plane_013.use_remesh_preserve_attributes = False
me_plane_013.update()
me_plane_014 = bpy.data.meshes.new('Plane.014')
me_plane_014.from_pydata([(-1.066, -0.7308, -0.004682), (0.7443, -0.7308, -0.004682), (-1.066, 0.8734, -0.004682), (0.7443, 0.8734, -0.004682), (-0.954, 0.7612, -0.004682), (-0.954, -0.6186, -0.004682), (0.6321, -0.6186, -0.004682), (0.6321, 0.7612, -0.004682), (-0.2066, -0.6186, -0.004682), (-0.2066, 0.7612, -0.004682), (-0.213, -0.7308, -0.004682), (-0.213, 0.8734, -0.004682), (-0.1241, -0.6186, -0.004682), (-0.1188, -0.7308, -0.004682), (-0.1241, 0.7612, -0.004682), (-0.1188, 0.8734, -0.004682), (-0.954, 0.7612, -0.07006), (-0.954, -0.6186, -0.07006), (-0.1241, -0.6186, -0.07006), (0.6321, -0.6186, -0.07006), (0.6321, 0.7612, -0.07006), (-0.2066, 0.7612, -0.07006), (-0.2066, -0.6186, -0.07006), (-0.1241, 0.7612, -0.07006), (-1.066, -0.7308, -0.09512), (0.7443, -0.7308, -0.09512), (-1.066, 0.8734, -0.09512), (0.7443, 0.8734, -0.09512), (-0.213, -0.7308, -0.09512), (-0.213, 0.8734, -0.09512), (-0.1188, -0.7308, -0.09512), (-0.1188, 0.8734, -0.09512)], [], [(8, 9, 21, 22), (5, 4, 2, 0), (8, 5, 0, 10), (7, 6, 1, 3), (14, 7, 3, 15), (4, 9, 11, 2), (12, 8, 10, 13), (4, 5, 17, 16), (6, 12, 13, 1), (9, 14, 15, 11), (8, 12, 14, 9), (18, 19, 20, 23), (17, 22, 21, 16), (14, 12, 18, 23), (9, 4, 16, 21), (5, 8, 22, 17), (12, 6, 19, 18), (7, 14, 23, 20), (6, 7, 20, 19), (15, 3, 27, 31), (13, 10, 28, 30), (2, 11, 29, 26), (1, 13, 30, 25), (10, 0, 24, 28), (3, 1, 25, 27), (11, 15, 31, 29), (0, 2, 26, 24), (26, 29, 31, 27, 25, 30, 28, 24)])
_uv = me_plane_014.uv_layers.new(name='UVMap')
_uv.uv.foreach_set('vector', [0.4748, 0.06995, 0.4748, 0.9301, 0.4748, 0.9301, 0.4748, 0.06995, 0.06198, 0.06995, 0.06198, 0.9301, 0.0, 1.0, 0.0, 0.0, 0.4748, 0.06995, 0.06198, 0.06995, 0.0, 0.0, 0.4712, 0.0, 0.938, 0.9301, 0.938, 0.06995, 1.0, 0.0, 1.0, 1.0, 0.5204, 0.9301, 0.938, 0.9301, 1.0, 1.0, 0.5233, 1.0, 0.06198, 0.9301, 0.4748, 0.9301, 0.4712, 1.0, 0.0, 1.0, 0.5204, 0.06995, 0.4748, 0.06995, 0.4712, 0.0, 0.5233, 0.0, 0.06198, 0.9301, 0.06198, 0.06995, 0.06198, 0.06995, 0.06198, 0.9301, 0.938, 0.06995, 0.5204, 0.06995, 0.5233, 0.0, 1.0, 0.0, 0.4748, 0.9301, 0.5204, 0.9301, 0.5233, 1.0, 0.4712, 1.0, 0.4748, 0.06995, 0.5204, 0.06995, 0.5204, 0.9301, 0.4748, 0.9301, 0.5204, 0.06995, 0.938, 0.06995, 0.938, 0.9301, 0.5204, 0.9301, 0.06198, 0.06995, 0.4748, 0.06995, 0.4748, 0.9301, 0.06198, 0.9301, 0.5204, 0.9301, 0.5204, 0.06995, 0.5204, 0.06995, 0.5204, 0.9301, 0.4748, 0.9301, 0.06198, 0.9301, 0.06198, 0.9301, 0.4748, 0.9301, 0.06198, 0.06995, 0.4748, 0.06995, 0.4748, 0.06995, 0.06198, 0.06995, 0.5204, 0.06995, 0.938, 0.06995, 0.938, 0.06995, 0.5204, 0.06995, 0.938, 0.9301, 0.5204, 0.9301, 0.5204, 0.9301, 0.938, 0.9301, 0.938, 0.06995, 0.938, 0.9301, 0.938, 0.9301, 0.938, 0.06995, 0.5233, 1.0, 1.0, 1.0, 1.0, 1.0, 0.5233, 1.0, 0.5233, 0.0, 0.4712, 0.0, 0.4712, 0.0, 0.5233, 0.0, 0.0, 1.0, 0.4712, 1.0, 0.4712, 1.0, 0.0, 1.0, 1.0, 0.0, 0.5233, 0.0, 0.5233, 0.0, 1.0, 0.0, 0.4712, 0.0, 0.0, 0.0, 0.0, 0.0, 0.4712, 0.0, 1.0, 1.0, 1.0, 0.0, 1.0, 0.0, 1.0, 1.0, 0.4712, 1.0, 0.5233, 1.0, 0.5233, 1.0, 0.4712, 1.0, 0.0, 0.0, 0.0, 1.0, 0.0, 1.0, 0.0, 0.0, 0.0, 1.0, 0.4712, 1.0, 0.5233, 1.0, 1.0, 1.0, 1.0, 0.0, 0.5233, 0.0, 0.4712, 0.0, 0.0, 0.0])
me_plane_014.use_remesh_fix_poles = True
me_plane_014.use_remesh_preserve_attributes = False
me_plane_014.update()

# ---- objects
ob_camera = bpy.data.objects.new('Camera', cam_camera)
ob_cube_001 = bpy.data.objects.new('Cube.001', me_cube_002)
ob_window2 = bpy.data.objects.new('window2', me_plane_001)
ob_cube_002 = bpy.data.objects.new('Cube.002', me_cube_006)
ob_window = bpy.data.objects.new('window', me_plane_002)
ob_window1 = bpy.data.objects.new('window1', me_plane_004)
ob_cube_004 = bpy.data.objects.new('Cube.004', me_cube_008)
ob_cube_005 = bpy.data.objects.new('Cube.005', me_cube_011)
ob_cube_003 = bpy.data.objects.new('Cube.003', me_cube_010)
ob_window_001 = bpy.data.objects.new('window.001', me_plane_008)
ob_window1_001 = bpy.data.objects.new('window1.001', me_plane_007)
ob_window2_001 = bpy.data.objects.new('window2.001', me_plane_006)
ob_cube_007 = bpy.data.objects.new('Cube.007', me_cube_013)
ob_cube_006 = bpy.data.objects.new('Cube.006', me_cube_012)
ob_window_002 = bpy.data.objects.new('window.002', me_plane_011)
ob_window1_002 = bpy.data.objects.new('window1.002', me_plane_010)
ob_window2_002 = bpy.data.objects.new('window2.002', me_plane_009)
ob_cube_008 = bpy.data.objects.new('Cube.008', me_cube_014)
ob_cube_009 = bpy.data.objects.new('Cube.009', me_cube_015)
ob_window_003 = bpy.data.objects.new('window.003', me_plane_012)
ob_window1_003 = bpy.data.objects.new('window1.003', me_plane_013)
ob_window2_003 = bpy.data.objects.new('window2.003', me_plane_014)

# ---- transforms, parenting, visibility, modifiers, constraints
ob_camera.location = (7.359, -6.926, 4.958)
ob_camera.rotation_euler = (1.109, 0.0, 0.8149)
ob_camera.lock_rotations_4d = False
ob_camera.empty_display_type = 'ARROWS'
ob_camera.color = (0.0, 0.0, 0.0, 0.0)
ob_camera.display_type = 'WIRE'
ob_camera.lineart.crease_threshold = 0.0
ob_cube_001.location = (1.782, 1.269, 0.9083)
_m = ob_cube_001.modifiers.new('Bevel', 'BEVEL')
_m.width = 0.04
_m.width_pct = 0.04
ob_window2.location = (2.81, 0.6888, 1.509)
ob_window2.rotation_euler = (-0.0, 1.571, 0.0)
ob_window2.scale = (0.4755, 0.335, 0.4755)
_m = ob_window2.modifiers.new('Bevel', 'BEVEL')
_m.width = 0.01
_m.width_pct = 0.01
ob_cube_002.parent = ob_window2
ob_cube_002.matrix_parent_inverse = Matrix(((1.588e-07, -0.0, -2.103, 3.174), (-0.0, 2.985, -0.0, -2.098), (2.103, 0.0, 1.588e-07, -6.317), (-0.0, -0.0, -0.0, 1.0)))
ob_cube_002.location = (2.979, 0.7286, 1.706)
ob_cube_002.scale = (0.009588, 0.2516, 0.009588)
_m = ob_cube_002.modifiers.new('Array', 'ARRAY')
_m.count = 26
_m.relative_offset_displace = (0.0, 0.0, 1.5)
_m = ob_cube_002.modifiers.new('Bevel', 'BEVEL')
_m.angle_limit = 0.5288
ob_window.location = (2.81, 0.6489, 1.509)
ob_window.rotation_euler = (-0.0, 1.571, 0.0)
ob_window.scale = (0.4755, 0.335, 0.4755)
_m = ob_window.modifiers.new('Bevel', 'BEVEL')
_m.width = 0.01
_m.width_pct = 0.01
ob_window1.location = (2.81, 1.811, 1.509)
ob_window1.rotation_euler = (-0.0, 1.571, 0.0)
ob_window1.scale = (0.4755, 0.335, 0.4755)
_m = ob_window1.modifiers.new('Bevel', 'BEVEL')
_m.width = 0.01
_m.width_pct = 0.01
ob_cube_004.parent = ob_window1
ob_cube_004.matrix_parent_inverse = Matrix(((1.588e-07, -0.0, -2.103, 3.174), (-0.0, 2.985, -0.0, -5.448), (2.103, 0.0, 1.588e-07, -6.317), (-0.0, -0.0, -0.0, 1.0)))
ob_cube_004.location = (2.979, 1.851, 1.706)
ob_cube_004.scale = (0.009588, 0.2516, 0.009588)
_m = ob_cube_004.modifiers.new('Array', 'ARRAY')
_m.count = 26
_m.relative_offset_displace = (0.0, 0.0, 1.5)
_m = ob_cube_004.modifiers.new('Bevel', 'BEVEL')
_m.angle_limit = 0.5288
ob_cube_005.parent = ob_window2_001
ob_cube_005.matrix_parent_inverse = Matrix(((1.588e-07, -0.0, -2.103, 3.174), (-0.0, 2.985, -0.0, -2.098), (2.103, 0.0, 1.588e-07, -6.317), (-0.0, -0.0, -0.0, 1.0)))
ob_cube_005.location = (2.979, 0.7286, 1.706)
ob_cube_005.scale = (0.009588, 0.2516, 0.009588)
_m = ob_cube_005.modifiers.new('Array', 'ARRAY')
_m.count = 26
_m.relative_offset_displace = (0.0, 0.0, 1.5)
_m = ob_cube_005.modifiers.new('Bevel', 'BEVEL')
_m.angle_limit = 0.5288
ob_cube_003.parent = ob_window1_001
ob_cube_003.matrix_parent_inverse = Matrix(((1.588e-07, -0.0, -2.103, 3.174), (-0.0, 2.985, -0.0, -5.448), (2.103, 0.0, 1.588e-07, -6.317), (-0.0, -0.0, -0.0, 1.0)))
ob_cube_003.location = (2.979, 1.851, 1.706)
ob_cube_003.scale = (0.009588, 0.2516, 0.009588)
_m = ob_cube_003.modifiers.new('Array', 'ARRAY')
_m.count = 26
_m.relative_offset_displace = (0.0, 0.0, 1.5)
_m = ob_cube_003.modifiers.new('Bevel', 'BEVEL')
_m.angle_limit = 0.5288
ob_window_001.location = (2.81, 0.6489, 3.842)
ob_window_001.rotation_euler = (-0.0, 1.571, 0.0)
ob_window_001.scale = (0.4755, 0.335, 0.4755)
_m = ob_window_001.modifiers.new('Bevel', 'BEVEL')
_m.width = 0.01
_m.width_pct = 0.01
ob_window1_001.location = (2.81, 1.811, 3.842)
ob_window1_001.rotation_euler = (-0.0, 1.571, 0.0)
ob_window1_001.scale = (0.4755, 0.335, 0.4755)
_m = ob_window1_001.modifiers.new('Bevel', 'BEVEL')
_m.width = 0.01
_m.width_pct = 0.01
ob_window2_001.location = (2.81, 0.6888, 3.842)
ob_window2_001.rotation_euler = (-0.0, 1.571, 0.0)
ob_window2_001.scale = (0.4755, 0.335, 0.4755)
_m = ob_window2_001.modifiers.new('Bevel', 'BEVEL')
_m.width = 0.01
_m.width_pct = 0.01
ob_cube_007.parent = ob_window1_002
ob_cube_007.matrix_parent_inverse = Matrix(((1.588e-07, -0.0, -2.103, 3.174), (-0.0, 2.985, -0.0, -5.448), (2.103, 0.0, 1.588e-07, -6.317), (-0.0, -0.0, -0.0, 1.0)))
ob_cube_007.location = (2.979, 1.851, 1.706)
ob_cube_007.scale = (0.009588, 0.2516, 0.009588)
_m = ob_cube_007.modifiers.new('Array', 'ARRAY')
_m.count = 26
_m.relative_offset_displace = (0.0, 0.0, 1.5)
_m = ob_cube_007.modifiers.new('Bevel', 'BEVEL')
_m.angle_limit = 0.5288
ob_cube_006.parent = ob_window2_002
ob_cube_006.matrix_parent_inverse = Matrix(((1.588e-07, -0.0, -2.103, 3.174), (-0.0, 2.985, -0.0, -2.098), (2.103, 0.0, 1.588e-07, -6.317), (-0.0, -0.0, -0.0, 1.0)))
ob_cube_006.location = (2.979, 0.7286, 1.706)
ob_cube_006.scale = (0.009588, 0.2516, 0.009588)
_m = ob_cube_006.modifiers.new('Array', 'ARRAY')
_m.count = 26
_m.relative_offset_displace = (0.0, 0.0, 1.5)
_m = ob_cube_006.modifiers.new('Bevel', 'BEVEL')
_m.angle_limit = 0.5288
ob_window_002.location = (2.81, 0.6489, 6.074)
ob_window_002.rotation_euler = (-0.0, 1.571, 0.0)
ob_window_002.scale = (0.4755, 0.335, 0.4755)
_m = ob_window_002.modifiers.new('Bevel', 'BEVEL')
_m.width = 0.01
_m.width_pct = 0.01
ob_window1_002.location = (2.81, 1.811, 6.074)
ob_window1_002.rotation_euler = (-0.0, 1.571, 0.0)
ob_window1_002.scale = (0.4755, 0.335, 0.4755)
_m = ob_window1_002.modifiers.new('Bevel', 'BEVEL')
_m.width = 0.01
_m.width_pct = 0.01
ob_window2_002.location = (2.81, 0.6888, 6.074)
ob_window2_002.rotation_euler = (-0.0, 1.571, 0.0)
ob_window2_002.scale = (0.4755, 0.335, 0.4755)
_m = ob_window2_002.modifiers.new('Bevel', 'BEVEL')
_m.width = 0.01
_m.width_pct = 0.01
ob_cube_008.parent = ob_window1_003
ob_cube_008.matrix_parent_inverse = Matrix(((1.588e-07, -0.0, -2.103, 3.174), (-0.0, 2.985, -0.0, -5.448), (2.103, 0.0, 1.588e-07, -6.317), (-0.0, -0.0, -0.0, 1.0)))
ob_cube_008.location = (2.979, 1.851, 1.706)
ob_cube_008.scale = (0.009588, 0.2516, 0.009588)
_m = ob_cube_008.modifiers.new('Array', 'ARRAY')
_m.count = 26
_m.relative_offset_displace = (0.0, 0.0, 1.5)
_m = ob_cube_008.modifiers.new('Bevel', 'BEVEL')
_m.angle_limit = 0.5288
ob_cube_009.parent = ob_window2_003
ob_cube_009.matrix_parent_inverse = Matrix(((1.588e-07, -0.0, -2.103, 3.174), (-0.0, 2.985, -0.0, -2.098), (2.103, 0.0, 1.588e-07, -6.317), (-0.0, -0.0, -0.0, 1.0)))
ob_cube_009.location = (2.979, 0.7286, 1.706)
ob_cube_009.scale = (0.009588, 0.2516, 0.009588)
_m = ob_cube_009.modifiers.new('Array', 'ARRAY')
_m.count = 26
_m.relative_offset_displace = (0.0, 0.0, 1.5)
_m = ob_cube_009.modifiers.new('Bevel', 'BEVEL')
_m.angle_limit = 0.5288
ob_window_003.location = (2.81, 0.6489, 8.354)
ob_window_003.rotation_euler = (-0.0, 1.571, 0.0)
ob_window_003.scale = (0.4755, 0.335, 0.4755)
_m = ob_window_003.modifiers.new('Bevel', 'BEVEL')
_m.width = 0.01
_m.width_pct = 0.01
ob_window1_003.location = (2.81, 1.811, 8.354)
ob_window1_003.rotation_euler = (-0.0, 1.571, 0.0)
ob_window1_003.scale = (0.4755, 0.335, 0.4755)
_m = ob_window1_003.modifiers.new('Bevel', 'BEVEL')
_m.width = 0.01
_m.width_pct = 0.01
ob_window2_003.location = (2.81, 0.6888, 8.354)
ob_window2_003.rotation_euler = (-0.0, 1.571, 0.0)
ob_window2_003.scale = (0.4755, 0.335, 0.4755)
_m = ob_window2_003.modifiers.new('Bevel', 'BEVEL')
_m.width = 0.01
_m.width_pct = 0.01

# ---- collection membership
col_collection.objects.link(ob_camera)
col_collection.objects.link(ob_cube_001)
col_collection.objects.link(ob_window2)
col_collection.objects.link(ob_cube_002)
col_collection.objects.link(ob_window)
col_collection.objects.link(ob_window1)
col_collection.objects.link(ob_cube_004)
col_collection.objects.link(ob_cube_005)
col_collection.objects.link(ob_cube_003)
col_collection.objects.link(ob_window_001)
col_collection.objects.link(ob_window1_001)
col_collection.objects.link(ob_window2_001)
col_collection.objects.link(ob_cube_007)
col_collection.objects.link(ob_cube_006)
col_collection.objects.link(ob_window_002)
col_collection.objects.link(ob_window1_002)
col_collection.objects.link(ob_window2_002)
col_collection.objects.link(ob_cube_008)
col_collection.objects.link(ob_cube_009)
col_collection.objects.link(ob_window_003)
col_collection.objects.link(ob_window1_003)
col_collection.objects.link(ob_window2_003)

# ---- scene / render settings (as saved in the file)
scene.camera = ob_camera
scene.frame_start = 1; scene.frame_end = 250; scene.frame_set(92)
scene.render.engine = 'BLENDER_EEVEE_NEXT'
scene.cycles.use_denoising = False
scene.cycles.samples = 128
scene.cycles.sampling_pattern = 'TABULATED_SOBOL'
scene.cycles.use_adaptive_sampling = False
scene.cycles.use_light_tree = False
scene.view_settings.view_transform = 'Filmic'
bpy.context.view_layer.update()

# ---- added for rendering (the .blend has no usable light): sun
light_auto_sun = bpy.data.lights.new('AutoSun', 'SUN')
light_auto_sun.energy = 3.0
light_auto_sun.angle = 0.0523599
ob_auto_sun = bpy.data.objects.new('AutoSun', light_auto_sun)
scene.collection.objects.link(ob_auto_sun)
ob_auto_sun.rotation_euler = (0.872665, 0.174533, 0.523599)
bpy.context.view_layer.update()
